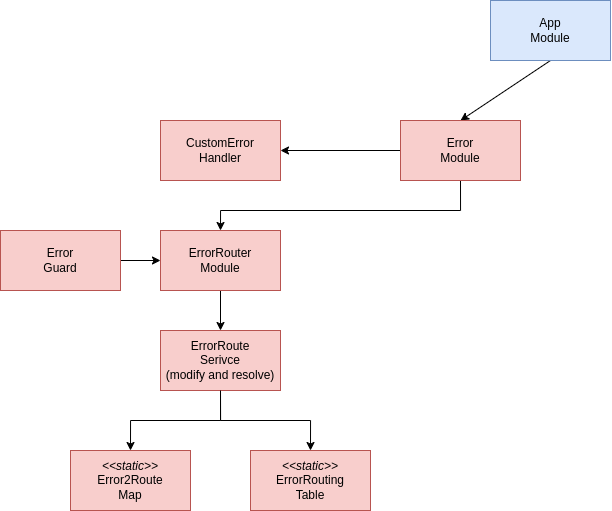

The diagram above was exported from draw.io. Its source (the exported page's mxGraphModel, read from the mxfile embedded in the PNG):
<mxGraphModel dx="499" dy="1924" grid="1" gridSize="10" guides="1" tooltips="1" connect="1" arrows="1" fold="1" page="1" pageScale="1" pageWidth="850" pageHeight="1100" math="0" shadow="0">
  <root>
    <mxCell id="0" />
    <mxCell id="1" parent="0" />
    <mxCell id="MZtjZDBfNsj4zOg-XvyL-8" style="edgeStyle=orthogonalEdgeStyle;rounded=0;orthogonalLoop=1;jettySize=auto;html=1;exitX=0;exitY=0.5;exitDx=0;exitDy=0;entryX=1;entryY=0.5;entryDx=0;entryDy=0;" parent="1" source="HdvuFxabY_J1whIVzgCQ-9" target="MZtjZDBfNsj4zOg-XvyL-7" edge="1">
      <mxGeometry relative="1" as="geometry" />
    </mxCell>
    <mxCell id="MZtjZDBfNsj4zOg-XvyL-27" style="rounded=0;orthogonalLoop=1;jettySize=auto;html=1;exitX=0.5;exitY=1;exitDx=0;exitDy=0;entryX=0.5;entryY=0;entryDx=0;entryDy=0;" parent="1" source="HdvuFxabY_J1whIVzgCQ-1" target="HdvuFxabY_J1whIVzgCQ-9" edge="1">
      <mxGeometry relative="1" as="geometry" />
    </mxCell>
    <mxCell id="HdvuFxabY_J1whIVzgCQ-1" value="App&lt;br&gt;Module" style="rounded=0;whiteSpace=wrap;html=1;fillColor=#dae8fc;strokeColor=#6c8ebf;" parent="1" vertex="1">
      <mxGeometry x="610" y="-190" width="120" height="60" as="geometry" />
    </mxCell>
    <mxCell id="zsx9vZsTuSQ0x7HX232x-25" style="edgeStyle=orthogonalEdgeStyle;rounded=0;orthogonalLoop=1;jettySize=auto;html=1;exitX=0.5;exitY=1;exitDx=0;exitDy=0;entryX=0.5;entryY=0;entryDx=0;entryDy=0;" parent="1" source="HdvuFxabY_J1whIVzgCQ-9" target="zsx9vZsTuSQ0x7HX232x-16" edge="1">
      <mxGeometry relative="1" as="geometry">
        <Array as="points">
          <mxPoint x="580" y="20" />
          <mxPoint x="340" y="20" />
        </Array>
      </mxGeometry>
    </mxCell>
    <mxCell id="HdvuFxabY_J1whIVzgCQ-9" value="Error&lt;br&gt;Module" style="rounded=0;whiteSpace=wrap;html=1;fillColor=#f8cecc;strokeColor=#b85450;" parent="1" vertex="1">
      <mxGeometry x="520" y="-70" width="120" height="60" as="geometry" />
    </mxCell>
    <mxCell id="MZtjZDBfNsj4zOg-XvyL-7" value="CustomError&lt;br&gt;Handler" style="rounded=0;whiteSpace=wrap;html=1;fillColor=#f8cecc;strokeColor=#b85450;" parent="1" vertex="1">
      <mxGeometry x="280" y="-70" width="120" height="60" as="geometry" />
    </mxCell>
    <mxCell id="zsx9vZsTuSQ0x7HX232x-23" style="edgeStyle=orthogonalEdgeStyle;rounded=0;orthogonalLoop=1;jettySize=auto;html=1;exitX=1;exitY=0.5;exitDx=0;exitDy=0;entryX=0;entryY=0.5;entryDx=0;entryDy=0;" parent="1" source="zsx9vZsTuSQ0x7HX232x-12" target="zsx9vZsTuSQ0x7HX232x-16" edge="1">
      <mxGeometry relative="1" as="geometry" />
    </mxCell>
    <mxCell id="zsx9vZsTuSQ0x7HX232x-12" value="Error&lt;br&gt;Guard" style="rounded=0;whiteSpace=wrap;html=1;fillColor=#f8cecc;strokeColor=#b85450;" parent="1" vertex="1">
      <mxGeometry x="120" y="40" width="120" height="60" as="geometry" />
    </mxCell>
    <mxCell id="zsx9vZsTuSQ0x7HX232x-21" style="edgeStyle=orthogonalEdgeStyle;rounded=0;orthogonalLoop=1;jettySize=auto;html=1;exitX=0.5;exitY=1;exitDx=0;exitDy=0;entryX=0.5;entryY=0;entryDx=0;entryDy=0;" parent="1" source="zsx9vZsTuSQ0x7HX232x-16" target="zsx9vZsTuSQ0x7HX232x-19" edge="1">
      <mxGeometry relative="1" as="geometry" />
    </mxCell>
    <mxCell id="zsx9vZsTuSQ0x7HX232x-16" value="ErrorRouter&lt;br&gt;Module" style="rounded=0;whiteSpace=wrap;html=1;fillColor=#f8cecc;strokeColor=#b85450;" parent="1" vertex="1">
      <mxGeometry x="280" y="40" width="120" height="60" as="geometry" />
    </mxCell>
    <mxCell id="zsx9vZsTuSQ0x7HX232x-22" style="edgeStyle=orthogonalEdgeStyle;rounded=0;orthogonalLoop=1;jettySize=auto;html=1;exitX=0.5;exitY=1;exitDx=0;exitDy=0;entryX=0.5;entryY=0;entryDx=0;entryDy=0;" parent="1" source="zsx9vZsTuSQ0x7HX232x-19" target="zsx9vZsTuSQ0x7HX232x-20" edge="1">
      <mxGeometry relative="1" as="geometry" />
    </mxCell>
    <mxCell id="zsx9vZsTuSQ0x7HX232x-19" value="ErrorRoute&lt;br&gt;Serivce&lt;br&gt;(modify and resolve)" style="rounded=0;whiteSpace=wrap;html=1;fillColor=#f8cecc;strokeColor=#b85450;" parent="1" vertex="1">
      <mxGeometry x="280" y="140" width="120" height="60" as="geometry" />
    </mxCell>
    <mxCell id="zsx9vZsTuSQ0x7HX232x-20" value="&lt;i&gt;&amp;lt;&amp;lt;static&amp;gt;&amp;gt;&lt;/i&gt;&lt;br&gt;ErrorRouting&lt;br&gt;Table" style="rounded=0;whiteSpace=wrap;html=1;fillColor=#f8cecc;strokeColor=#b85450;" parent="1" vertex="1">
      <mxGeometry x="370" y="260" width="120" height="60" as="geometry" />
    </mxCell>
    <mxCell id="zsx9vZsTuSQ0x7HX232x-41" style="edgeStyle=orthogonalEdgeStyle;rounded=0;orthogonalLoop=1;jettySize=auto;html=1;exitX=0.5;exitY=0;exitDx=0;exitDy=0;entryX=0.5;entryY=1;entryDx=0;entryDy=0;startArrow=classic;startFill=1;endArrow=none;endFill=0;" parent="1" source="zsx9vZsTuSQ0x7HX232x-32" target="zsx9vZsTuSQ0x7HX232x-19" edge="1">
      <mxGeometry relative="1" as="geometry" />
    </mxCell>
    <mxCell id="zsx9vZsTuSQ0x7HX232x-32" value="&lt;i style=&quot;border-color: var(--border-color);&quot;&gt;&amp;lt;&amp;lt;static&amp;gt;&amp;gt;&lt;/i&gt;&lt;br&gt;Error2Route&lt;br&gt;Map" style="rounded=0;whiteSpace=wrap;html=1;fillColor=#f8cecc;strokeColor=#b85450;" parent="1" vertex="1">
      <mxGeometry x="190" y="260" width="120" height="60" as="geometry" />
    </mxCell>
  </root>
</mxGraphModel>